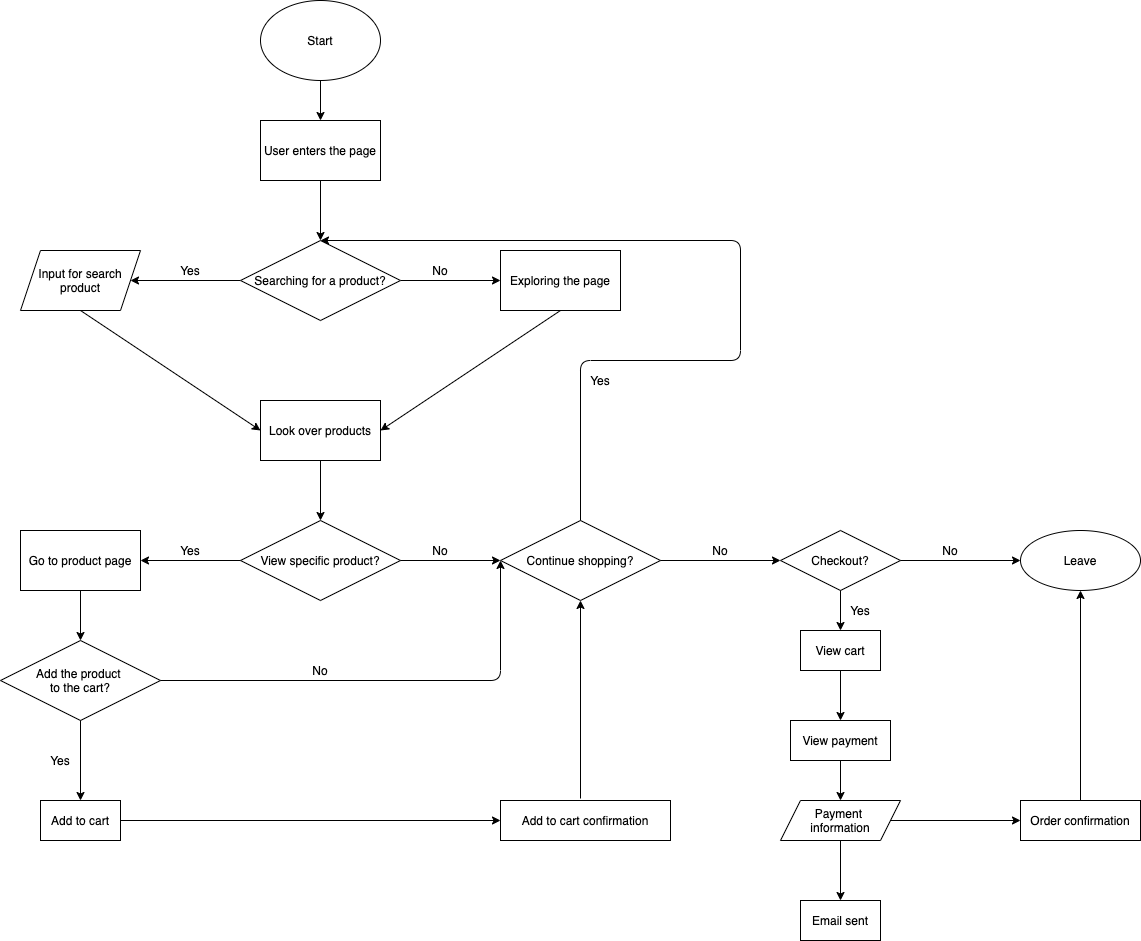

The diagram above was exported from draw.io. Its source (the exported page's mxGraphModel, read from the mxfile embedded in the PNG):
<mxGraphModel dx="2045" dy="726" grid="1" gridSize="10" guides="1" tooltips="1" connect="1" arrows="1" fold="1" page="1" pageScale="1" pageWidth="850" pageHeight="1100" math="0" shadow="0">
  <root>
    <mxCell id="0" />
    <mxCell id="1" parent="0" />
    <mxCell id="2" value="Start" style="ellipse;whiteSpace=wrap;html=1;" vertex="1" parent="1">
      <mxGeometry x="200" y="40" width="120" height="80" as="geometry" />
    </mxCell>
    <mxCell id="3" value="User enters the page" style="rounded=0;whiteSpace=wrap;html=1;" vertex="1" parent="1">
      <mxGeometry x="200" y="160" width="120" height="60" as="geometry" />
    </mxCell>
    <mxCell id="4" value="" style="endArrow=classic;html=1;exitX=0.5;exitY=1;exitDx=0;exitDy=0;" edge="1" parent="1" source="2">
      <mxGeometry width="50" height="50" relative="1" as="geometry">
        <mxPoint x="230" y="170" as="sourcePoint" />
        <mxPoint x="260" y="160" as="targetPoint" />
      </mxGeometry>
    </mxCell>
    <mxCell id="7" value="Exploring the page" style="rounded=0;whiteSpace=wrap;html=1;" vertex="1" parent="1">
      <mxGeometry x="440" y="290" width="120" height="60" as="geometry" />
    </mxCell>
    <mxCell id="9" value="" style="endArrow=classic;html=1;entryX=1;entryY=0.5;entryDx=0;entryDy=0;exitX=0;exitY=0.5;exitDx=0;exitDy=0;" edge="1" parent="1" source="11" target="16">
      <mxGeometry width="50" height="50" relative="1" as="geometry">
        <mxPoint x="150" y="220" as="sourcePoint" />
        <mxPoint x="80" y="320" as="targetPoint" />
      </mxGeometry>
    </mxCell>
    <mxCell id="10" value="" style="endArrow=classic;html=1;entryX=0;entryY=0.5;entryDx=0;entryDy=0;exitX=1;exitY=0.5;exitDx=0;exitDy=0;" edge="1" parent="1" source="11" target="7">
      <mxGeometry width="50" height="50" relative="1" as="geometry">
        <mxPoint x="320" y="220" as="sourcePoint" />
        <mxPoint x="370" y="170" as="targetPoint" />
      </mxGeometry>
    </mxCell>
    <mxCell id="11" value="Searching for a product?" style="rhombus;whiteSpace=wrap;html=1;" vertex="1" parent="1">
      <mxGeometry x="180" y="280" width="160" height="80" as="geometry" />
    </mxCell>
    <mxCell id="13" value="Yes" style="text;html=1;strokeColor=none;fillColor=none;align=center;verticalAlign=middle;whiteSpace=wrap;rounded=0;" vertex="1" parent="1">
      <mxGeometry x="110" y="300" width="40" height="20" as="geometry" />
    </mxCell>
    <mxCell id="14" value="" style="endArrow=classic;html=1;exitX=0.5;exitY=1;exitDx=0;exitDy=0;" edge="1" parent="1" source="3" target="11">
      <mxGeometry width="50" height="50" relative="1" as="geometry">
        <mxPoint x="400" y="380" as="sourcePoint" />
        <mxPoint x="450" y="330" as="targetPoint" />
      </mxGeometry>
    </mxCell>
    <mxCell id="15" value="No" style="text;html=1;strokeColor=none;fillColor=none;align=center;verticalAlign=middle;whiteSpace=wrap;rounded=0;" vertex="1" parent="1">
      <mxGeometry x="360" y="300" width="40" height="20" as="geometry" />
    </mxCell>
    <mxCell id="16" value="Input for search product" style="shape=parallelogram;perimeter=parallelogramPerimeter;whiteSpace=wrap;html=1;fixedSize=1;" vertex="1" parent="1">
      <mxGeometry x="-40" y="290" width="120" height="60" as="geometry" />
    </mxCell>
    <mxCell id="17" value="Look over products" style="rounded=0;whiteSpace=wrap;html=1;" vertex="1" parent="1">
      <mxGeometry x="200" y="440" width="120" height="60" as="geometry" />
    </mxCell>
    <mxCell id="19" value="" style="endArrow=classic;html=1;entryX=0;entryY=0.5;entryDx=0;entryDy=0;exitX=0.5;exitY=1;exitDx=0;exitDy=0;" edge="1" parent="1" source="16" target="17">
      <mxGeometry width="50" height="50" relative="1" as="geometry">
        <mxPoint x="-20" y="400" as="sourcePoint" />
        <mxPoint x="30" y="350" as="targetPoint" />
      </mxGeometry>
    </mxCell>
    <mxCell id="20" value="" style="endArrow=classic;html=1;exitX=0.5;exitY=1;exitDx=0;exitDy=0;entryX=1;entryY=0.5;entryDx=0;entryDy=0;" edge="1" parent="1" source="7" target="17">
      <mxGeometry width="50" height="50" relative="1" as="geometry">
        <mxPoint x="400" y="550" as="sourcePoint" />
        <mxPoint x="450" y="500" as="targetPoint" />
      </mxGeometry>
    </mxCell>
    <mxCell id="21" value="View specific product?" style="rhombus;whiteSpace=wrap;html=1;" vertex="1" parent="1">
      <mxGeometry x="180" y="560" width="160" height="80" as="geometry" />
    </mxCell>
    <mxCell id="22" value="" style="endArrow=classic;html=1;exitX=0.5;exitY=1;exitDx=0;exitDy=0;entryX=0.5;entryY=0;entryDx=0;entryDy=0;" edge="1" parent="1" source="17" target="21">
      <mxGeometry width="50" height="50" relative="1" as="geometry">
        <mxPoint x="400" y="540" as="sourcePoint" />
        <mxPoint x="450" y="490" as="targetPoint" />
      </mxGeometry>
    </mxCell>
    <mxCell id="23" value="Go to product page" style="rounded=0;whiteSpace=wrap;html=1;" vertex="1" parent="1">
      <mxGeometry x="-40" y="570" width="120" height="60" as="geometry" />
    </mxCell>
    <mxCell id="25" value="Continue shopping?" style="rhombus;whiteSpace=wrap;html=1;" vertex="1" parent="1">
      <mxGeometry x="440" y="560" width="160" height="80" as="geometry" />
    </mxCell>
    <mxCell id="26" value="" style="endArrow=classic;html=1;exitX=0;exitY=0.5;exitDx=0;exitDy=0;entryX=1;entryY=0.5;entryDx=0;entryDy=0;" edge="1" parent="1" source="21" target="23">
      <mxGeometry width="50" height="50" relative="1" as="geometry">
        <mxPoint x="400" y="690" as="sourcePoint" />
        <mxPoint x="450" y="640" as="targetPoint" />
      </mxGeometry>
    </mxCell>
    <mxCell id="27" value="" style="endArrow=classic;html=1;exitX=1;exitY=0.5;exitDx=0;exitDy=0;entryX=0;entryY=0.5;entryDx=0;entryDy=0;" edge="1" parent="1" source="21" target="25">
      <mxGeometry width="50" height="50" relative="1" as="geometry">
        <mxPoint x="400" y="690" as="sourcePoint" />
        <mxPoint x="450" y="640" as="targetPoint" />
      </mxGeometry>
    </mxCell>
    <mxCell id="28" value="Yes" style="text;html=1;strokeColor=none;fillColor=none;align=center;verticalAlign=middle;whiteSpace=wrap;rounded=0;" vertex="1" parent="1">
      <mxGeometry x="110" y="580" width="40" height="20" as="geometry" />
    </mxCell>
    <mxCell id="29" value="No" style="text;html=1;strokeColor=none;fillColor=none;align=center;verticalAlign=middle;whiteSpace=wrap;rounded=0;" vertex="1" parent="1">
      <mxGeometry x="360" y="580" width="40" height="20" as="geometry" />
    </mxCell>
    <mxCell id="30" value="Add the product &lt;br&gt;to the cart?" style="rhombus;whiteSpace=wrap;html=1;" vertex="1" parent="1">
      <mxGeometry x="-60" y="680" width="160" height="80" as="geometry" />
    </mxCell>
    <mxCell id="31" value="" style="endArrow=classic;html=1;exitX=0.5;exitY=1;exitDx=0;exitDy=0;entryX=0.5;entryY=0;entryDx=0;entryDy=0;" edge="1" parent="1" source="23" target="30">
      <mxGeometry width="50" height="50" relative="1" as="geometry">
        <mxPoint x="-90" y="700" as="sourcePoint" />
        <mxPoint x="-40" y="650" as="targetPoint" />
      </mxGeometry>
    </mxCell>
    <mxCell id="32" value="Add to cart" style="rounded=0;whiteSpace=wrap;html=1;" vertex="1" parent="1">
      <mxGeometry x="-20" y="840" width="80" height="40" as="geometry" />
    </mxCell>
    <mxCell id="33" value="" style="endArrow=classic;html=1;exitX=0.5;exitY=1;exitDx=0;exitDy=0;entryX=0.5;entryY=0;entryDx=0;entryDy=0;" edge="1" parent="1" source="30" target="32">
      <mxGeometry width="50" height="50" relative="1" as="geometry">
        <mxPoint x="60" y="660" as="sourcePoint" />
        <mxPoint x="110" y="610" as="targetPoint" />
      </mxGeometry>
    </mxCell>
    <mxCell id="35" value="Yes" style="text;html=1;strokeColor=none;fillColor=none;align=center;verticalAlign=middle;whiteSpace=wrap;rounded=0;" vertex="1" parent="1">
      <mxGeometry x="-20" y="790" width="40" height="20" as="geometry" />
    </mxCell>
    <mxCell id="36" value="" style="endArrow=classic;html=1;exitX=1;exitY=0.5;exitDx=0;exitDy=0;" edge="1" parent="1" source="30">
      <mxGeometry width="50" height="50" relative="1" as="geometry">
        <mxPoint x="180" y="770" as="sourcePoint" />
        <mxPoint x="440" y="600" as="targetPoint" />
        <Array as="points">
          <mxPoint x="440" y="720" />
        </Array>
      </mxGeometry>
    </mxCell>
    <mxCell id="37" value="No" style="text;html=1;strokeColor=none;fillColor=none;align=center;verticalAlign=middle;whiteSpace=wrap;rounded=0;" vertex="1" parent="1">
      <mxGeometry x="240" y="700" width="40" height="20" as="geometry" />
    </mxCell>
    <mxCell id="38" value="Add to cart confirmation" style="rounded=0;whiteSpace=wrap;html=1;" vertex="1" parent="1">
      <mxGeometry x="440" y="840" width="170" height="40" as="geometry" />
    </mxCell>
    <mxCell id="39" value="" style="endArrow=classic;html=1;exitX=1;exitY=0.5;exitDx=0;exitDy=0;entryX=0;entryY=0.5;entryDx=0;entryDy=0;" edge="1" parent="1" source="32" target="38">
      <mxGeometry width="50" height="50" relative="1" as="geometry">
        <mxPoint x="60" y="790" as="sourcePoint" />
        <mxPoint x="110" y="740" as="targetPoint" />
      </mxGeometry>
    </mxCell>
    <mxCell id="40" value="" style="endArrow=classic;html=1;entryX=0.5;entryY=1;entryDx=0;entryDy=0;" edge="1" parent="1" target="25">
      <mxGeometry width="50" height="50" relative="1" as="geometry">
        <mxPoint x="520" y="838" as="sourcePoint" />
        <mxPoint x="110" y="740" as="targetPoint" />
      </mxGeometry>
    </mxCell>
    <mxCell id="41" value="" style="endArrow=classic;html=1;" edge="1" parent="1">
      <mxGeometry width="50" height="50" relative="1" as="geometry">
        <mxPoint x="520" y="560" as="sourcePoint" />
        <mxPoint x="260" y="280" as="targetPoint" />
        <Array as="points">
          <mxPoint x="520" y="400" />
          <mxPoint x="680" y="400" />
          <mxPoint x="680" y="280" />
        </Array>
      </mxGeometry>
    </mxCell>
    <mxCell id="42" value="Yes" style="text;html=1;strokeColor=none;fillColor=none;align=center;verticalAlign=middle;whiteSpace=wrap;rounded=0;" vertex="1" parent="1">
      <mxGeometry x="520" y="410" width="40" height="20" as="geometry" />
    </mxCell>
    <mxCell id="43" value="" style="endArrow=classic;html=1;exitX=1;exitY=0.5;exitDx=0;exitDy=0;" edge="1" parent="1" source="25">
      <mxGeometry width="50" height="50" relative="1" as="geometry">
        <mxPoint x="310" y="550" as="sourcePoint" />
        <mxPoint x="720" y="600" as="targetPoint" />
      </mxGeometry>
    </mxCell>
    <mxCell id="44" value="Checkout?" style="rhombus;whiteSpace=wrap;html=1;" vertex="1" parent="1">
      <mxGeometry x="720" y="570" width="120" height="60" as="geometry" />
    </mxCell>
    <mxCell id="45" value="No" style="text;html=1;strokeColor=none;fillColor=none;align=center;verticalAlign=middle;whiteSpace=wrap;rounded=0;" vertex="1" parent="1">
      <mxGeometry x="640" y="580" width="40" height="20" as="geometry" />
    </mxCell>
    <mxCell id="46" value="" style="endArrow=classic;html=1;exitX=1;exitY=0.5;exitDx=0;exitDy=0;" edge="1" parent="1" source="44">
      <mxGeometry width="50" height="50" relative="1" as="geometry">
        <mxPoint x="480" y="560" as="sourcePoint" />
        <mxPoint x="960" y="600" as="targetPoint" />
      </mxGeometry>
    </mxCell>
    <mxCell id="48" value="No" style="text;html=1;strokeColor=none;fillColor=none;align=center;verticalAlign=middle;whiteSpace=wrap;rounded=0;" vertex="1" parent="1">
      <mxGeometry x="870" y="580" width="40" height="20" as="geometry" />
    </mxCell>
    <mxCell id="49" value="View cart" style="rounded=0;whiteSpace=wrap;html=1;" vertex="1" parent="1">
      <mxGeometry x="740" y="670" width="80" height="40" as="geometry" />
    </mxCell>
    <mxCell id="50" value="" style="endArrow=classic;html=1;exitX=0.5;exitY=1;exitDx=0;exitDy=0;entryX=0.5;entryY=0;entryDx=0;entryDy=0;" edge="1" parent="1" source="44" target="49">
      <mxGeometry width="50" height="50" relative="1" as="geometry">
        <mxPoint x="700" y="560" as="sourcePoint" />
        <mxPoint x="750" y="510" as="targetPoint" />
      </mxGeometry>
    </mxCell>
    <mxCell id="51" value="Yes" style="text;html=1;strokeColor=none;fillColor=none;align=center;verticalAlign=middle;whiteSpace=wrap;rounded=0;" vertex="1" parent="1">
      <mxGeometry x="780" y="640" width="40" height="20" as="geometry" />
    </mxCell>
    <mxCell id="52" value="View payment" style="rounded=0;whiteSpace=wrap;html=1;" vertex="1" parent="1">
      <mxGeometry x="730" y="760" width="100" height="40" as="geometry" />
    </mxCell>
    <mxCell id="53" value="" style="endArrow=classic;html=1;entryX=0.5;entryY=0;entryDx=0;entryDy=0;exitX=0.5;exitY=1;exitDx=0;exitDy=0;" edge="1" parent="1" source="49" target="52">
      <mxGeometry width="50" height="50" relative="1" as="geometry">
        <mxPoint x="700" y="560" as="sourcePoint" />
        <mxPoint x="750" y="510" as="targetPoint" />
      </mxGeometry>
    </mxCell>
    <mxCell id="54" value="Leave" style="ellipse;whiteSpace=wrap;html=1;" vertex="1" parent="1">
      <mxGeometry x="960" y="570" width="120" height="60" as="geometry" />
    </mxCell>
    <mxCell id="56" value="Payment &lt;br&gt;information" style="shape=parallelogram;perimeter=parallelogramPerimeter;whiteSpace=wrap;html=1;fixedSize=1;" vertex="1" parent="1">
      <mxGeometry x="720" y="840" width="120" height="40" as="geometry" />
    </mxCell>
    <mxCell id="57" value="" style="endArrow=classic;html=1;exitX=0.5;exitY=1;exitDx=0;exitDy=0;" edge="1" parent="1" source="52" target="56">
      <mxGeometry width="50" height="50" relative="1" as="geometry">
        <mxPoint x="700" y="630" as="sourcePoint" />
        <mxPoint x="750" y="580" as="targetPoint" />
      </mxGeometry>
    </mxCell>
    <mxCell id="58" value="Order confirmation" style="rounded=0;whiteSpace=wrap;html=1;" vertex="1" parent="1">
      <mxGeometry x="960" y="840" width="120" height="40" as="geometry" />
    </mxCell>
    <mxCell id="59" value="" style="endArrow=classic;html=1;entryX=0;entryY=0.5;entryDx=0;entryDy=0;exitX=1;exitY=0.5;exitDx=0;exitDy=0;" edge="1" parent="1" source="56" target="58">
      <mxGeometry width="50" height="50" relative="1" as="geometry">
        <mxPoint x="700" y="630" as="sourcePoint" />
        <mxPoint x="750" y="580" as="targetPoint" />
      </mxGeometry>
    </mxCell>
    <mxCell id="60" value="" style="endArrow=classic;html=1;entryX=0.5;entryY=1;entryDx=0;entryDy=0;exitX=0.5;exitY=0;exitDx=0;exitDy=0;" edge="1" parent="1" source="58" target="54">
      <mxGeometry width="50" height="50" relative="1" as="geometry">
        <mxPoint x="700" y="630" as="sourcePoint" />
        <mxPoint x="750" y="580" as="targetPoint" />
      </mxGeometry>
    </mxCell>
    <mxCell id="61" value="Email sent" style="rounded=0;whiteSpace=wrap;html=1;" vertex="1" parent="1">
      <mxGeometry x="740" y="940" width="80" height="40" as="geometry" />
    </mxCell>
    <mxCell id="62" value="" style="endArrow=classic;html=1;entryX=0.5;entryY=0;entryDx=0;entryDy=0;exitX=0.5;exitY=1;exitDx=0;exitDy=0;" edge="1" parent="1" source="56" target="61">
      <mxGeometry width="50" height="50" relative="1" as="geometry">
        <mxPoint x="700" y="850" as="sourcePoint" />
        <mxPoint x="750" y="800" as="targetPoint" />
      </mxGeometry>
    </mxCell>
  </root>
</mxGraphModel>